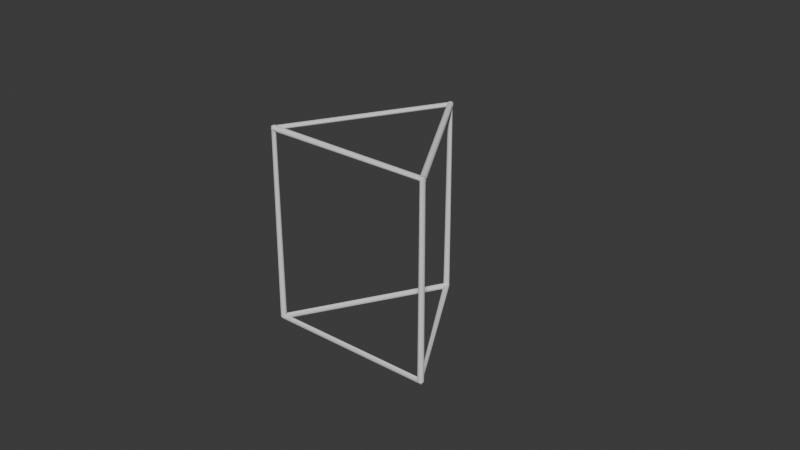 # Source: prismasegitigarusuk.blend  (saved by Blender 4.1.24; exported with 4.5.12 LTS)
import bpy
from mathutils import Matrix  # noqa: F401  (used for matrix-valued properties, if any)

bpy.ops.wm.read_factory_settings(use_empty=True)
scene = bpy.context.scene
scene.name = 'Scene'

# ---- collections
col_collection = bpy.data.collections.new('Collection'); scene.collection.children.link(col_collection)

# ---- world
world_world = bpy.data.worlds.new('World'); scene.world = world_world
world_world.use_nodes = True; world_world.node_tree.nodes.clear()
_N = world_world.node_tree.nodes; _L = world_world.node_tree.links
n0 = _N.new('ShaderNodeOutputWorld'); n0.name = 'World Output'; n0.location = (300, 300)
n1 = _N.new('ShaderNodeBackground'); n1.name = 'Background'; n1.location = (10, 300)
n1.inputs[0].default_value = (0.05088, 0.05088, 0.05088, 1.0)
_L.new(n1.outputs[0], n0.inputs[0])
n0.is_active_output = True
world_world.color = (0.05088, 0.05088, 0.05088)
world_world.use_sun_shadow = False
world_world.sun_shadow_jitter_overblur = 0.0

# ---- curves / text
cu_cylinder = bpy.data.curves.new('Cylinder', 'CURVE')
cu_cylinder.dimensions = '3D'
_sp = cu_cylinder.splines.new('POLY'); _sp.points.add(6)
_sp.points.foreach_set('co', [0.0, 1.0, -1.0, 0.0, -0.866, -0.5, -1.0, 0.0, 0.866, -0.5, -1.0, 0.0, 0.0, 1.0, -1.0, 0.0, 0.0, 1.0, 1.0, 0.0, -0.866, -0.5, 1.0, 0.0, -0.866, -0.5, -1.0, 0.0])
_sp.order_v = 0
_sp.resolution_v = 0
_sp.use_endpoint_u = True
_sp.use_smooth = False
_sp = cu_cylinder.splines.new('POLY'); _sp.points.add(2)
_sp.points.foreach_set('co', [0.866, -0.5, -1.0, 0.0, 0.866, -0.5, 1.0, 0.0, -0.866, -0.5, 1.0, 0.0])
_sp.order_v = 0
_sp.resolution_v = 0
_sp.use_endpoint_u = True
_sp.use_smooth = False
_sp = cu_cylinder.splines.new('POLY'); _sp.points.add(1)
_sp.points.foreach_set('co', [0.0, 1.0, 1.0, 0.0, 0.866, -0.5, 1.0, 0.0])
_sp.order_v = 0
_sp.resolution_v = 0
_sp.use_endpoint_u = True
_sp.use_smooth = False
cu_cylinder.bevel_depth = 0.03
cu_cylinder.fill_mode = 'FULL'

# ---- objects
ob_cylinder = bpy.data.objects.new('Cylinder', cu_cylinder)

# ---- transforms, parenting, visibility, modifiers, constraints
ob_cylinder.location = (0.0, 0.0, 0.0)
ob_cylinder.rotation_euler = (-1.629e-07, 0.0, 0.0)
ob_cylinder.color = (0.8, 0.8, 0.8, 1.0)

# ---- collection membership
col_collection.objects.link(ob_cylinder)

# ---- scene / render settings (as saved in the file)
scene.frame_start = 1; scene.frame_end = 250; scene.frame_set(1)
scene.render.engine = 'BLENDER_EEVEE_NEXT'
scene.cycles.sampling_pattern = 'TABULATED_SOBOL'
scene.eevee.ray_tracing_options.trace_max_roughness = 0.0
bpy.context.view_layer.update()

# ---- added for rendering (the .blend has no active camera and no usable light): camera, sun
cam_auto = bpy.data.cameras.new('AutoCamera')
cam_auto.lens = 50.0
cam_auto.sensor_width = 36.0
cam_auto.clip_end = 1000.0
ob_auto_camera = bpy.data.objects.new('AutoCamera', cam_auto)
scene.collection.objects.link(ob_auto_camera)
ob_auto_camera.location = (6.00885, -6.96062, 4.80708)
ob_auto_camera.rotation_euler = (1.09748, -7.21219e-08, 0.694738)
scene.camera = ob_auto_camera
light_auto_sun = bpy.data.lights.new('AutoSun', 'SUN')
light_auto_sun.energy = 3.0
light_auto_sun.angle = 0.0523599
ob_auto_sun = bpy.data.objects.new('AutoSun', light_auto_sun)
scene.collection.objects.link(ob_auto_sun)
ob_auto_sun.rotation_euler = (0.872665, 0.174533, 0.523599)
bpy.context.view_layer.update()
